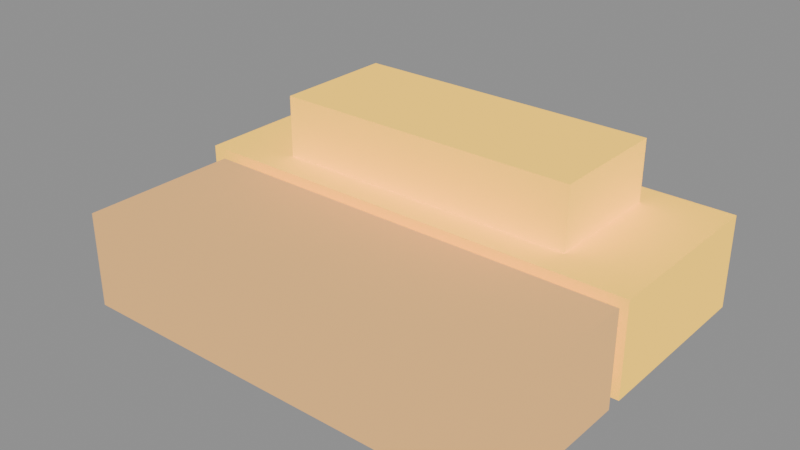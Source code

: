 # Source: s1-res-ingot-00.blend  (saved by Blender 5.2.44; exported with 4.5.12 LTS)
import bpy
from mathutils import Matrix  # noqa: F401  (used for matrix-valued properties, if any)

bpy.ops.wm.read_factory_settings(use_empty=True)
scene = bpy.context.scene
scene.name = 'Scene'

# ---- materials (node trees are filled in below, after node groups)
mat_pal_res_gold = bpy.data.materials.new('pal-res_gold')
mat_pal_res_ore_1 = bpy.data.materials.new('pal-res_ore_1')

# ---- material node trees
mat_pal_res_gold.use_nodes = True; mat_pal_res_gold.node_tree.nodes.clear()
_N = mat_pal_res_gold.node_tree.nodes; _L = mat_pal_res_gold.node_tree.links
n0 = _N.new('ShaderNodeOutputMaterial'); n0.name = 'Material Output'; n0.location = (0, 0)
n1 = _N.new('ShaderNodeBsdfToon'); n1.name = 'Toon BSDF'; n1.location = (0, 0)
n1.width = 160
n1.inputs[0].default_value = (1.491, 0.8793, 0.08462, 1.0)
n1.inputs[1].default_value = 0.8
n2 = _N.new('ShaderNodeEmission'); n2.name = 'Emission'; n2.location = (0, 0)
n2.inputs[0].default_value = (0.7454, 0.4397, 0.04231, 1.0)
n2.inputs[1].default_value = 0.25
n3 = _N.new('ShaderNodeAddShader'); n3.name = 'Add Shader'; n3.location = (0, 0)
_L.new(n1.outputs[0], n3.inputs[0])
_L.new(n2.outputs[0], n3.inputs[1])
_L.new(n3.outputs[0], n0.inputs[0])
n0.is_active_output = True
mat_pal_res_ore_1.use_nodes = True; mat_pal_res_ore_1.node_tree.nodes.clear()
_N = mat_pal_res_ore_1.node_tree.nodes; _L = mat_pal_res_ore_1.node_tree.links
n0 = _N.new('ShaderNodeOutputMaterial'); n0.name = 'Material Output'; n0.location = (0, 0)
n1 = _N.new('ShaderNodeBsdfToon'); n1.name = 'Toon BSDF'; n1.location = (0, 0)
n1.width = 160
n1.inputs[0].default_value = (0.9242, 0.5083, 0.1817, 1.0)
n1.inputs[1].default_value = 0.8
n2 = _N.new('ShaderNodeEmission'); n2.name = 'Emission'; n2.location = (0, 0)
n2.inputs[0].default_value = (0.4621, 0.2542, 0.09084, 1.0)
n2.inputs[1].default_value = 0.25
n3 = _N.new('ShaderNodeAddShader'); n3.name = 'Add Shader'; n3.location = (0, 0)
_L.new(n1.outputs[0], n3.inputs[0])
_L.new(n2.outputs[0], n3.inputs[1])
_L.new(n3.outputs[0], n0.inputs[0])
n0.is_active_output = True

# ---- meshes
me_bar_a = bpy.data.meshes.new('bar-a')
me_bar_a.from_pydata([(-0.3, -0.04, 0.0), (0.3, -0.04, 0.0), (0.3, 0.2, 0.0), (-0.3, 0.2, 0.0), (-0.3, -0.04, 0.12), (0.3, -0.04, 0.12), (0.3, 0.2, 0.12), (-0.3, 0.2, 0.12)], [], [(3, 2, 1, 0), (4, 5, 6, 7), (0, 1, 5, 4), (1, 2, 6, 5), (2, 3, 7, 6), (3, 0, 4, 7)])
me_bar_a.materials.append(mat_pal_res_gold)
me_bar_a.update()
me_bar_b = bpy.data.meshes.new('bar-b')
me_bar_b.from_pydata([(-0.26, -0.26, 0.0), (0.3, -0.26, 0.0), (0.3, -0.06, 0.0), (-0.26, -0.06, 0.0), (-0.26, -0.26, 0.12), (0.3, -0.26, 0.12), (0.3, -0.06, 0.12), (-0.26, -0.06, 0.12)], [], [(3, 2, 1, 0), (4, 5, 6, 7), (0, 1, 5, 4), (1, 2, 6, 5), (2, 3, 7, 6), (3, 0, 4, 7)])
me_bar_b.materials.append(mat_pal_res_ore_1)
me_bar_b.update()
me_bar_c = bpy.data.meshes.new('bar-c')
me_bar_c.from_pydata([(-0.2, 0.0, 0.12), (0.2, 0.0, 0.12), (0.2, 0.16, 0.12), (-0.2, 0.16, 0.12), (-0.2, 0.0, 0.2), (0.2, 0.0, 0.2), (0.2, 0.16, 0.2), (-0.2, 0.16, 0.2)], [], [(3, 2, 1, 0), (4, 5, 6, 7), (0, 1, 5, 4), (1, 2, 6, 5), (2, 3, 7, 6), (3, 0, 4, 7)])
me_bar_c.materials.append(mat_pal_res_gold)
me_bar_c.update()

# ---- objects
ob_bar_a = bpy.data.objects.new('bar-a', me_bar_a)
ob_bar_b = bpy.data.objects.new('bar-b', me_bar_b)
ob_bar_c = bpy.data.objects.new('bar-c', me_bar_c)

# ---- transforms, parenting, visibility, modifiers, constraints
ob_bar_a.location = (0.0, 0.0, 0.0)
ob_bar_b.location = (0.0, 0.0, 0.0)
ob_bar_c.location = (0.0, 0.0, 0.0)

# ---- collection membership
scene.collection.objects.link(ob_bar_a)
scene.collection.objects.link(ob_bar_b)
scene.collection.objects.link(ob_bar_c)

# ---- scene / render settings (as saved in the file)
scene.frame_start = 1; scene.frame_end = 250; scene.frame_set(1)
scene.render.engine = 'BLENDER_EEVEE_NEXT'
scene.render.bake_bias = 0.0
scene.render.bake_samples = 0
scene.render.compositor_device = 'GPU'
scene.eevee.use_volume_custom_range = False
scene.eevee.fast_gi_thickness_near = 0.1
scene.eevee.fast_gi_thickness_far = 0.0
scene.eevee.ray_tracing_options.screen_trace_thickness = 0.1
bpy.context.view_layer.update()

# ---- added for rendering (the .blend has no active camera and no usable light): camera, sun + grey world if the file has none
cam_auto = bpy.data.cameras.new('AutoCamera')
cam_auto.lens = 50.0
cam_auto.sensor_width = 36.0
cam_auto.clip_end = 1000.0
ob_auto_camera = bpy.data.objects.new('AutoCamera', cam_auto)
scene.collection.objects.link(ob_auto_camera)
ob_auto_camera.location = (0.723571, -0.898285, 0.678856)
ob_auto_camera.rotation_euler = (1.09748, -7.21219e-08, 0.694738)
scene.camera = ob_auto_camera
light_auto_sun = bpy.data.lights.new('AutoSun', 'SUN')
light_auto_sun.energy = 3.0
light_auto_sun.angle = 0.0523599
ob_auto_sun = bpy.data.objects.new('AutoSun', light_auto_sun)
scene.collection.objects.link(ob_auto_sun)
ob_auto_sun.rotation_euler = (0.872665, 0.174533, 0.523599)
if scene.world is None:
    world_auto = bpy.data.worlds.new('AutoWorld')
    world_auto.color = (0.3, 0.3, 0.3)
    scene.world = world_auto
bpy.context.view_layer.update()
